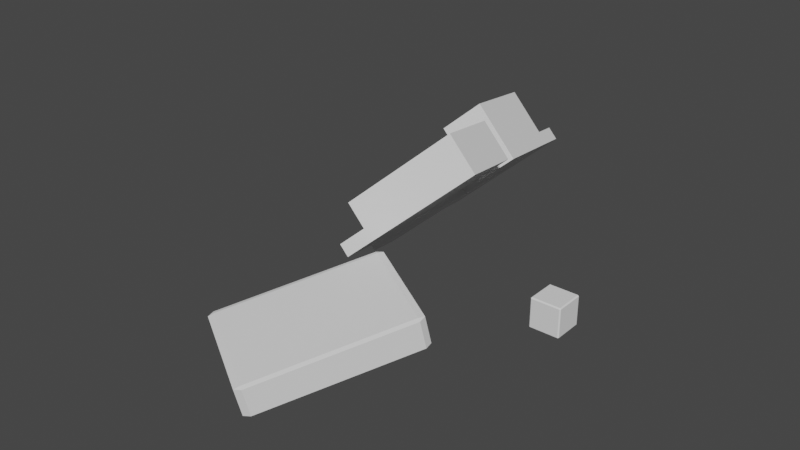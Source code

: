 # Source: display_mesh.blend  (saved by Blender 3.3.6; exported with 4.5.12 LTS)
import bpy
from mathutils import Matrix  # noqa: F401  (used for matrix-valued properties, if any)

bpy.ops.wm.read_factory_settings(use_empty=True)
scene = bpy.context.scene
scene.name = 'Scene'

# ---- collections
col_collection = bpy.data.collections.new('Collection'); scene.collection.children.link(col_collection)

# ---- world
world_world = bpy.data.worlds.new('World'); scene.world = world_world
world_world.use_nodes = True; world_world.node_tree.nodes.clear()
_N = world_world.node_tree.nodes; _L = world_world.node_tree.links
n0 = _N.new('ShaderNodeOutputWorld'); n0.name = 'World Output'; n0.location = (300, 300)
n1 = _N.new('ShaderNodeBackground'); n1.name = 'Background'; n1.location = (10, 300)
n1.inputs[0].default_value = (0.05088, 0.05088, 0.05088, 1.0)
_L.new(n1.outputs[0], n0.inputs[0])
n0.is_active_output = True
world_world.color = (0.05088, 0.05088, 0.05088)
world_world.use_sun_shadow = False
world_world.sun_shadow_jitter_overblur = 0.0

# ---- meshes
me_layoutgeo_collider_mesh = bpy.data.meshes.new('LayoutGeo_Collider_Mesh')
me_layoutgeo_collider_mesh.from_pydata([(-1.0, -1.0, 0.0), (-1.0, -1.0, 2.0), (-1.0, 8.0, 0.0), (-1.0, 8.0, 2.0), (1.0, -1.0, 0.0), (1.0, -1.0, 2.0), (1.0, 8.0, 0.0), (1.0, 8.0, 2.0), (-1.0, 5.0, 0.0), (-1.0, 5.0, 2.0), (1.0, 5.0, 0.0), (1.0, 5.0, 2.0), (-6.0, 5.0, 2.0), (-6.0, 8.0, 2.0), (-6.0, 8.0, 0.0), (-6.0, 5.0, 0.0), (-1.0, 10.0, 2.0), (-1.0, 10.0, 0.0), (1.0, 10.0, 0.0), (1.0, 10.0, 2.0), (-1.0, -6.0, 0.0), (-1.0, -6.0, 2.0), (1.0, -6.0, 2.0), (1.0, -6.0, 0.0), (9.0, -1.0, 2.0), (9.0, -1.0, 0.0), (9.0, -6.0, 2.0), (9.0, -6.0, 0.0), (1.0, -6.0, 6.0), (1.0, -1.0, 6.0), (9.0, -6.0, 6.0), (9.0, -1.0, 6.0), (5.0, 8.0, 2.0), (5.0, 8.0, 0.0), (5.0, 10.0, 2.0), (5.0, 10.0, 0.0), (8.0, 8.0, 2.0), (8.0, 8.0, 0.0), (8.0, 10.0, 2.0), (8.0, 10.0, 0.0), (5.0, 2.0, 2.0), (5.0, 2.0, 0.0), (8.0, 2.0, 2.0), (8.0, 2.0, 0.0), (-1.0, 8.0, 4.0), (1.0, 8.0, 4.0), (-1.0, 10.0, 4.0), (1.0, 10.0, 4.0), (5.0, 8.0, 9.0), (8.0, 8.0, 9.0), (5.0, 2.0, 9.0), (8.0, 2.0, 9.0)], [], [(9, 3, 13, 12), (16, 3, 44, 46), (10, 11, 5, 4), (5, 1, 21, 22), (8, 10, 4, 0), (11, 9, 1, 5), (7, 3, 9, 11), (2, 6, 10, 8), (6, 7, 11, 10), (0, 1, 9, 8), (15, 12, 13, 14), (3, 2, 14, 13), (2, 8, 15, 14), (8, 9, 12, 15), (17, 16, 19, 18), (2, 3, 16, 17), (6, 18, 35, 33), (6, 2, 17, 18), (23, 22, 21, 20), (4, 5, 24, 25), (1, 0, 20, 21), (0, 4, 23, 20), (25, 24, 26, 27), (23, 4, 25, 27), (26, 24, 31, 30), (22, 23, 27, 26), (29, 28, 30, 31), (22, 26, 30, 28), (5, 22, 28, 29), (24, 5, 29, 31), (34, 32, 36, 38), (18, 19, 34, 35), (19, 7, 32, 34), (7, 6, 33, 32), (36, 37, 39, 38), (37, 36, 42, 43), (33, 35, 39, 37), (35, 34, 38, 39), (40, 41, 43, 42), (32, 33, 41, 40), (33, 37, 43, 41), (42, 36, 49, 51), (44, 45, 47, 46), (3, 7, 45, 44), (7, 19, 47, 45), (19, 16, 46, 47), (49, 48, 50, 51), (40, 42, 51, 50), (36, 32, 48, 49), (32, 40, 50, 48)])
_uv = me_layoutgeo_collider_mesh.uv_layers.new(name='UVMap')
_uv.uv.foreach_set('vector', [0.875, 0.5744, 0.875, 0.5, 0.875, 0.5, 0.875, 0.5744, 0.625, 0.25, 0.625, 0.25, 0.625, 0.25, 0.625, 0.25, 0.375, 0.5744, 0.625, 0.5744, 0.625, 0.75, 0.375, 0.75, 0.625, 0.75, 0.875, 0.75, 0.875, 0.75, 0.625, 0.75, 0.125, 0.5744, 0.375, 0.5744, 0.375, 0.75, 0.125, 0.75, 0.625, 0.5744, 0.875, 0.5744, 0.875, 0.75, 0.625, 0.75, 0.625, 0.5, 0.875, 0.5, 0.875, 0.5744, 0.625, 0.5744, 0.125, 0.5, 0.375, 0.5, 0.375, 0.5744, 0.125, 0.5744, 0.375, 0.5, 0.625, 0.5, 0.625, 0.5744, 0.375, 0.5744, 0.375, 0.0, 0.625, 0.0, 0.625, 0.1756, 0.375, 0.1756, 0.375, 0.1756, 0.625, 0.1756, 0.625, 0.25, 0.375, 0.25, 0.625, 0.25, 0.375, 0.25, 0.375, 0.25, 0.625, 0.25, 0.125, 0.5, 0.125, 0.5744, 0.125, 0.5744, 0.125, 0.5, 0.375, 0.1756, 0.625, 0.1756, 0.625, 0.1756, 0.375, 0.1756, 0.375, 0.25, 0.625, 0.25, 0.625, 0.5, 0.375, 0.5, 0.375, 0.25, 0.625, 0.25, 0.625, 0.25, 0.375, 0.25, 0.375, 0.5, 0.375, 0.5, 0.375, 0.5, 0.375, 0.5, 0.375, 0.5, 0.125, 0.5, 0.125, 0.5, 0.375, 0.5, 0.375, 0.75, 0.625, 0.75, 0.625, 1.0, 0.375, 1.0, 0.375, 0.75, 0.625, 0.75, 0.625, 0.75, 0.375, 0.75, 0.625, 0.0, 0.375, 0.0, 0.375, 0.0, 0.625, 0.0, 0.125, 0.75, 0.375, 0.75, 0.375, 0.75, 0.125, 0.75, 0.375, 0.75, 0.625, 0.75, 0.625, 0.75, 0.375, 0.75, 0.375, 0.75, 0.375, 0.75, 0.375, 0.75, 0.375, 0.75, 0.625, 0.75, 0.625, 0.75, 0.625, 0.75, 0.625, 0.75, 0.625, 0.75, 0.375, 0.75, 0.375, 0.75, 0.625, 0.75, 0.625, 0.75, 0.625, 0.75, 0.625, 0.75, 0.625, 0.75, 0.625, 0.75, 0.625, 0.75, 0.625, 0.75, 0.625, 0.75, 0.625, 0.75, 0.625, 0.75, 0.625, 0.75, 0.625, 0.75, 0.625, 0.75, 0.625, 0.75, 0.625, 0.75, 0.625, 0.75, 0.625, 0.5, 0.625, 0.5, 0.625, 0.5, 0.625, 0.5, 0.375, 0.5, 0.625, 0.5, 0.625, 0.5, 0.375, 0.5, 0.625, 0.5, 0.625, 0.5, 0.625, 0.5, 0.625, 0.5, 0.625, 0.5, 0.375, 0.5, 0.375, 0.5, 0.625, 0.5, 0.625, 0.5, 0.375, 0.5, 0.375, 0.5, 0.625, 0.5, 0.375, 0.5, 0.625, 0.5, 0.625, 0.5, 0.375, 0.5, 0.375, 0.5, 0.375, 0.5, 0.375, 0.5, 0.375, 0.5, 0.375, 0.5, 0.625, 0.5, 0.625, 0.5, 0.375, 0.5, 0.625, 0.5, 0.375, 0.5, 0.375, 0.5, 0.625, 0.5, 0.625, 0.5, 0.375, 0.5, 0.375, 0.5, 0.625, 0.5, 0.375, 0.5, 0.375, 0.5, 0.375, 0.5, 0.375, 0.5, 0.625, 0.5, 0.625, 0.5, 0.625, 0.5, 0.625, 0.5, 0.875, 0.5, 0.625, 0.5, 0.625, 0.5, 0.875, 0.5, 0.875, 0.5, 0.625, 0.5, 0.625, 0.5, 0.875, 0.5, 0.625, 0.5, 0.625, 0.5, 0.625, 0.5, 0.625, 0.5, 0.625, 0.5, 0.625, 0.25, 0.625, 0.25, 0.625, 0.5, 0.625, 0.5, 0.625, 0.5, 0.625, 0.5, 0.625, 0.5, 0.625, 0.5, 0.625, 0.5, 0.625, 0.5, 0.625, 0.5, 0.625, 0.5, 0.625, 0.5, 0.625, 0.5, 0.625, 0.5, 0.625, 0.5, 0.625, 0.5, 0.625, 0.5, 0.625, 0.5])
me_layoutgeo_collider_mesh.update()
me_cube_mesh = bpy.data.meshes.new('Cube_Mesh')
me_cube_mesh.from_pydata([(-0.9272, -0.9272, -1.0), (-0.9272, -1.0, -0.9272), (-1.0, -0.9272, -0.9272), (-0.9272, -1.0, 0.9272), (-0.9272, -0.9272, 1.0), (-1.0, -0.9272, 0.9272), (-0.9272, 0.9272, -1.0), (-1.0, 0.9272, -0.9272), (-0.9272, 1.0, -0.9272), (-0.9272, 0.9272, 1.0), (-0.9272, 1.0, 0.9272), (-1.0, 0.9272, 0.9272), (0.9272, -0.9272, -1.0), (1.0, -0.9272, -0.9272), (0.9272, -1.0, -0.9272), (0.9272, -0.9272, 1.0), (0.9272, -1.0, 0.9272), (1.0, -0.9272, 0.9272), (0.9272, 0.9272, -1.0), (0.9272, 1.0, -0.9272), (1.0, 0.9272, -0.9272), (0.9272, 0.9272, 1.0), (1.0, 0.9272, 0.9272), (0.9272, 1.0, 0.9272)], [], [(14, 16, 3, 1), (20, 22, 17, 13), (21, 9, 4, 15), (2, 5, 11, 7), (8, 10, 23, 19), (0, 1, 2), (3, 4, 5), (6, 7, 8), (9, 10, 11), (12, 13, 14), (15, 16, 17), (18, 19, 20), (21, 22, 23), (6, 0, 2, 7), (1, 3, 5, 2), (4, 9, 11, 5), (10, 8, 7, 11), (18, 6, 8, 19), (9, 21, 23, 10), (22, 20, 19, 23), (12, 18, 20, 13), (21, 15, 17, 22), (16, 14, 13, 17), (0, 12, 14, 1), (15, 4, 3, 16), (6, 18, 12, 0)])
_uv = me_cube_mesh.uv_layers.new(name='UVMap')
_uv.uv.foreach_set('vector', [0.3841, 0.7591, 0.6159, 0.7591, 0.6159, 0.9909, 0.3841, 0.9909, 0.3841, 0.5091, 0.6159, 0.5091, 0.6159, 0.7409, 0.3841, 0.7409, 0.6341, 0.5091, 0.8659, 0.5091, 0.8659, 0.7409, 0.6341, 0.7409, 0.3841, 0.009104, 0.6159, 0.009104, 0.6159, 0.2409, 0.3841, 0.2409, 0.3841, 0.2591, 0.6159, 0.2591, 0.6159, 0.4909, 0.3841, 0.4909, 0.1341, 0.7409, 0.1341, 0.75, 0.125, 0.7409, 0.6159, 0.0, 0.625, 0.009104, 0.6159, 0.009104, 0.1341, 0.5091, 0.125, 0.5091, 0.1341, 0.5, 0.625, 0.2409, 0.6159, 0.25, 0.6159, 0.2409, 0.3659, 0.7409, 0.375, 0.7409, 0.3659, 0.75, 0.625, 0.7591, 0.6159, 0.7591, 0.6159, 0.75, 0.3659, 0.5091, 0.3659, 0.5, 0.375, 0.5091, 0.625, 0.4909, 0.6159, 0.5, 0.6159, 0.4909, 0.1341, 0.5091, 0.1341, 0.7409, 0.125, 0.7409, 0.125, 0.5091, 0.3841, 0.0, 0.6159, 0.0, 0.6159, 0.009104, 0.3841, 0.009104, 0.625, 0.009104, 0.625, 0.2409, 0.6159, 0.2409, 0.6159, 0.009104, 0.6159, 0.2591, 0.3841, 0.2591, 0.3841, 0.2409, 0.6159, 0.2409, 0.3659, 0.5091, 0.1341, 0.5091, 0.1341, 0.5, 0.3659, 0.5, 0.625, 0.2591, 0.625, 0.4909, 0.6159, 0.4909, 0.6159, 0.2591, 0.6159, 0.5091, 0.3841, 0.5091, 0.3841, 0.4909, 0.6159, 0.4909, 0.3659, 0.7409, 0.3659, 0.5091, 0.3841, 0.5091, 0.3841, 0.7409, 0.6341, 0.5091, 0.6341, 0.7409, 0.6159, 0.7409, 0.6159, 0.5091, 0.6159, 0.7591, 0.3841, 0.7591, 0.3841, 0.7409, 0.6159, 0.7409, 0.1341, 0.7409, 0.3659, 0.7409, 0.3659, 0.75, 0.1341, 0.75, 0.625, 0.7591, 0.625, 0.9909, 0.6159, 0.9909, 0.6159, 0.7591, 0.1341, 0.5091, 0.3659, 0.5091, 0.3659, 0.7409, 0.1341, 0.7409])
me_cube_mesh.update()
me_cube_collider_mesh = bpy.data.meshes.new('Cube_Collider_Mesh')
me_cube_collider_mesh.from_pydata([(-0.9272, -0.9272, -1.0), (-0.9272, -1.0, -0.9272), (-1.0, -0.9272, -0.9272), (-0.9272, -1.0, 0.9272), (-0.9272, -0.9272, 1.0), (-1.0, -0.9272, 0.9272), (-0.9272, 0.9272, -1.0), (-1.0, 0.9272, -0.9272), (-0.9272, 1.0, -0.9272), (-0.9272, 0.9272, 1.0), (-0.9272, 1.0, 0.9272), (-1.0, 0.9272, 0.9272), (0.9272, -0.9272, -1.0), (1.0, -0.9272, -0.9272), (0.9272, -1.0, -0.9272), (0.9272, -0.9272, 1.0), (0.9272, -1.0, 0.9272), (1.0, -0.9272, 0.9272), (0.9272, 0.9272, -1.0), (0.9272, 1.0, -0.9272), (1.0, 0.9272, -0.9272), (0.9272, 0.9272, 1.0), (1.0, 0.9272, 0.9272), (0.9272, 1.0, 0.9272)], [], [(14, 16, 3, 1), (20, 22, 17, 13), (21, 9, 4, 15), (2, 5, 11, 7), (8, 10, 23, 19), (0, 1, 2), (3, 4, 5), (6, 7, 8), (9, 10, 11), (12, 13, 14), (15, 16, 17), (18, 19, 20), (21, 22, 23), (6, 0, 2, 7), (1, 3, 5, 2), (4, 9, 11, 5), (10, 8, 7, 11), (18, 6, 8, 19), (9, 21, 23, 10), (22, 20, 19, 23), (12, 18, 20, 13), (21, 15, 17, 22), (16, 14, 13, 17), (0, 12, 14, 1), (15, 4, 3, 16), (6, 18, 12, 0)])
_uv = me_cube_collider_mesh.uv_layers.new(name='UVMap')
_uv.uv.foreach_set('vector', [0.3841, 0.7591, 0.6159, 0.7591, 0.6159, 0.9909, 0.3841, 0.9909, 0.3841, 0.5091, 0.6159, 0.5091, 0.6159, 0.7409, 0.3841, 0.7409, 0.6341, 0.5091, 0.8659, 0.5091, 0.8659, 0.7409, 0.6341, 0.7409, 0.3841, 0.009104, 0.6159, 0.009104, 0.6159, 0.2409, 0.3841, 0.2409, 0.3841, 0.2591, 0.6159, 0.2591, 0.6159, 0.4909, 0.3841, 0.4909, 0.1341, 0.7409, 0.1341, 0.75, 0.125, 0.7409, 0.6159, 0.0, 0.625, 0.009104, 0.6159, 0.009104, 0.1341, 0.5091, 0.125, 0.5091, 0.1341, 0.5, 0.625, 0.2409, 0.6159, 0.25, 0.6159, 0.2409, 0.3659, 0.7409, 0.375, 0.7409, 0.3659, 0.75, 0.625, 0.7591, 0.6159, 0.7591, 0.6159, 0.75, 0.3659, 0.5091, 0.3659, 0.5, 0.375, 0.5091, 0.625, 0.4909, 0.6159, 0.5, 0.6159, 0.4909, 0.1341, 0.5091, 0.1341, 0.7409, 0.125, 0.7409, 0.125, 0.5091, 0.3841, 0.0, 0.6159, 0.0, 0.6159, 0.009104, 0.3841, 0.009104, 0.625, 0.009104, 0.625, 0.2409, 0.6159, 0.2409, 0.6159, 0.009104, 0.6159, 0.2591, 0.3841, 0.2591, 0.3841, 0.2409, 0.6159, 0.2409, 0.3659, 0.5091, 0.1341, 0.5091, 0.1341, 0.5, 0.3659, 0.5, 0.625, 0.2591, 0.625, 0.4909, 0.6159, 0.4909, 0.6159, 0.2591, 0.6159, 0.5091, 0.3841, 0.5091, 0.3841, 0.4909, 0.6159, 0.4909, 0.3659, 0.7409, 0.3659, 0.5091, 0.3841, 0.5091, 0.3841, 0.7409, 0.6341, 0.5091, 0.6341, 0.7409, 0.6159, 0.7409, 0.6159, 0.5091, 0.6159, 0.7591, 0.3841, 0.7591, 0.3841, 0.7409, 0.6159, 0.7409, 0.1341, 0.7409, 0.3659, 0.7409, 0.3659, 0.75, 0.1341, 0.75, 0.625, 0.7591, 0.625, 0.9909, 0.6159, 0.9909, 0.6159, 0.7591, 0.1341, 0.5091, 0.3659, 0.5091, 0.3659, 0.7409, 0.1341, 0.7409])
me_cube_collider_mesh.update()

# ---- objects
ob_layoutgeo_collider = bpy.data.objects.new('LayoutGeo_Collider', me_layoutgeo_collider_mesh)
ob_root = bpy.data.objects.new('Root', None)
ob_layoutgeo_collider_parent = bpy.data.objects.new('LayoutGeo_Collider_Parent', None)
ob_cube = bpy.data.objects.new('Cube', me_cube_mesh)
ob_cube_collider = bpy.data.objects.new('Cube_Collider', me_cube_collider_mesh)

# ---- transforms, parenting, visibility, modifiers, constraints
ob_layoutgeo_collider.parent = ob_layoutgeo_collider_parent
ob_layoutgeo_collider.location = (0.0, 0.0, 0.0)
ob_root.location = (0.0, 0.0, 0.0)
ob_layoutgeo_collider_parent.parent = ob_root
ob_layoutgeo_collider_parent.location = (-3.463, 1.811, 1.575)
ob_layoutgeo_collider_parent.rotation_euler = (-0.2583, -0.7024, 0.3859)
ob_layoutgeo_collider_parent.scale = (1.0, 1.0, 0.4486)
ob_cube.parent = ob_root
ob_cube.location = (9.0, 0.0, 1.0)
ob_cube_collider.location = (0.0, -10.0, 1.0)
ob_cube_collider.rotation_euler = (0.2228, 0.04242, -0.5442)
ob_cube_collider.scale = (3.787, 5.353, 1.0)

# ---- collection membership
col_collection.objects.link(ob_layoutgeo_collider)
col_collection.objects.link(ob_root)
col_collection.objects.link(ob_layoutgeo_collider_parent)
col_collection.objects.link(ob_cube)
col_collection.objects.link(ob_cube_collider)

# ---- scene / render settings (as saved in the file)
scene.frame_start = 1; scene.frame_end = 250; scene.frame_set(1)
scene.render.engine = 'BLENDER_EEVEE_NEXT'
scene.cycles.sampling_pattern = 'TABULATED_SOBOL'
scene.cycles.use_light_tree = False
scene.view_settings.view_transform = 'Filmic'
bpy.context.view_layer.update()

# ---- added for rendering (the .blend has no active camera and no usable light): camera, sun
cam_auto = bpy.data.cameras.new('AutoCamera')
cam_auto.lens = 50.0
cam_auto.sensor_width = 36.0
cam_auto.clip_end = 1000.0
ob_auto_camera = bpy.data.objects.new('AutoCamera', cam_auto)
scene.collection.objects.link(ob_auto_camera)
ob_auto_camera.location = (36.8013, -46.9996, 34.1007)
ob_auto_camera.rotation_euler = (1.09748, -7.21219e-08, 0.694738)
scene.camera = ob_auto_camera
light_auto_sun = bpy.data.lights.new('AutoSun', 'SUN')
light_auto_sun.energy = 3.0
light_auto_sun.angle = 0.0523599
ob_auto_sun = bpy.data.objects.new('AutoSun', light_auto_sun)
scene.collection.objects.link(ob_auto_sun)
ob_auto_sun.rotation_euler = (0.872665, 0.174533, 0.523599)
bpy.context.view_layer.update()
